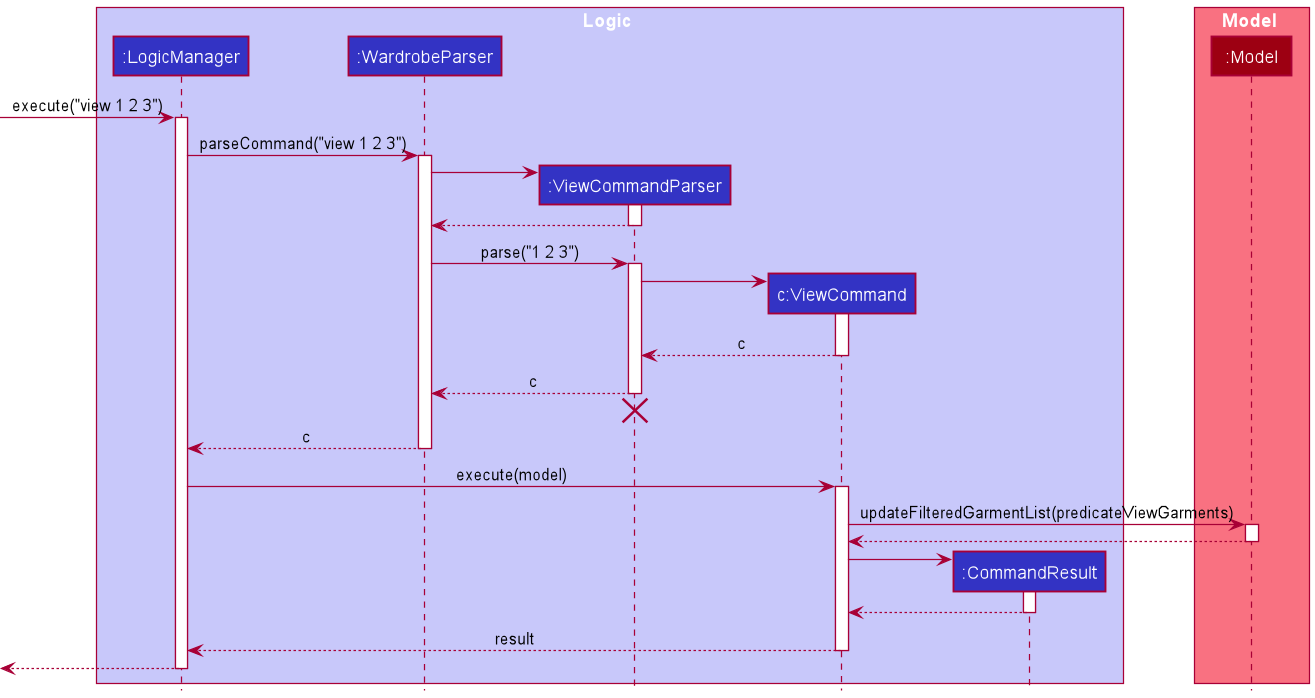

The diagram above was rendered by PlantUML. Its source (embedded in the PNG):
@startuml
!include style.puml

box Logic LOGIC_COLOR_T1
participant ":LogicManager" as LogicManager LOGIC_COLOR
participant ":WardrobeParser" as WardrobeParser LOGIC_COLOR
participant ":ViewCommandParser" as ViewCommandParser LOGIC_COLOR
participant "c:ViewCommand" as ViewCommand LOGIC_COLOR
participant ":CommandResult" as CommandResult LOGIC_COLOR
end box

box Model MODEL_COLOR_T1
participant ":Model" as Model MODEL_COLOR
end box

[-> LogicManager : execute("view 1 2 3")
activate LogicManager

LogicManager -> WardrobeParser : parseCommand("view 1 2 3")
activate WardrobeParser

create ViewCommandParser
WardrobeParser -> ViewCommandParser
activate ViewCommandParser

ViewCommandParser --> WardrobeParser
deactivate ViewCommandParser

WardrobeParser -> ViewCommandParser : parse("1 2 3")
activate ViewCommandParser

create ViewCommand
ViewCommandParser -> ViewCommand
activate ViewCommand

ViewCommand --> ViewCommandParser : c
deactivate ViewCommand

ViewCommandParser --> WardrobeParser : c
deactivate ViewCommandParser
'Hidden arrow to position the destroy marker below the end of the activation bar.
ViewCommandParser -[hidden]-> WardrobeParser
destroy ViewCommandParser

WardrobeParser --> LogicManager : c
deactivate WardrobeParser

LogicManager -> ViewCommand : execute(model)
activate ViewCommand

ViewCommand -> Model : updateFilteredGarmentList(predicateViewGarments)
activate Model

Model --> ViewCommand
deactivate Model

create CommandResult
ViewCommand -> CommandResult
activate CommandResult

CommandResult --> ViewCommand
deactivate CommandResult

ViewCommand --> LogicManager : result
deactivate ViewCommand

[<--LogicManager
deactivate LogicManager
@enduml